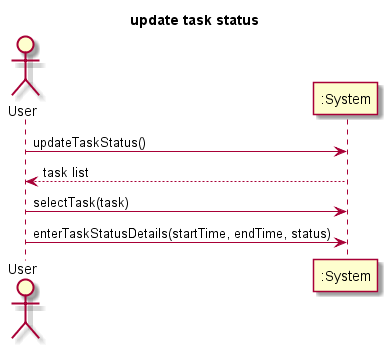

The diagram above was rendered by PlantUML. Its source (embedded in the PNG):
@startuml
title update task status
actor User

User -> ":System": updateTaskStatus()
":System" --> User: task list
User -> ":System": selectTask(task)
User -> ":System": enterTaskStatusDetails(startTime, endTime, status)
@enduml